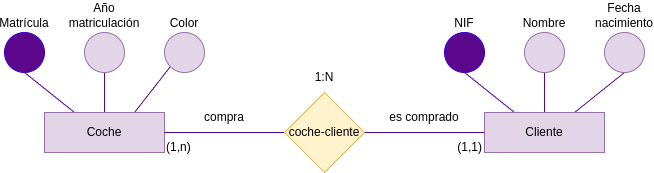

The diagram above was exported from draw.io. Its source (the exported page's mxGraphModel, read from the mxfile embedded in the PNG):
<mxGraphModel dx="1569" dy="606" grid="1" gridSize="10" guides="1" tooltips="1" connect="1" arrows="1" fold="1" page="1" pageScale="1" pageWidth="850" pageHeight="1100" math="0" shadow="0">
  <root>
    <mxCell id="0" />
    <mxCell id="1" parent="0" />
    <mxCell id="2" style="edgeStyle=none;html=1;exitX=0.25;exitY=0;exitDx=0;exitDy=0;entryX=0.5;entryY=1;entryDx=0;entryDy=0;strokeColor=#5C068C;endArrow=none;endFill=0;" parent="1" source="5" target="13" edge="1">
      <mxGeometry relative="1" as="geometry" />
    </mxCell>
    <mxCell id="3" style="edgeStyle=none;html=1;exitX=0.5;exitY=0;exitDx=0;exitDy=0;entryX=0.5;entryY=1;entryDx=0;entryDy=0;strokeColor=#5C068C;endArrow=none;endFill=0;" parent="1" source="5" target="14" edge="1">
      <mxGeometry relative="1" as="geometry" />
    </mxCell>
    <mxCell id="4" style="edgeStyle=none;html=1;exitX=0.75;exitY=0;exitDx=0;exitDy=0;entryX=0.5;entryY=1;entryDx=0;entryDy=0;strokeColor=#5C068C;endArrow=none;endFill=0;" parent="1" source="5" target="15" edge="1">
      <mxGeometry relative="1" as="geometry" />
    </mxCell>
    <mxCell id="19" style="edgeStyle=none;html=1;exitX=0;exitY=0.5;exitDx=0;exitDy=0;entryX=1;entryY=0.5;entryDx=0;entryDy=0;endArrow=none;endFill=0;strokeColor=#5C068C;" parent="1" source="5" target="17" edge="1">
      <mxGeometry relative="1" as="geometry" />
    </mxCell>
    <mxCell id="5" value="Cliente" style="rounded=0;whiteSpace=wrap;html=1;fillColor=#e1d5e7;strokeColor=#9673a6;" parent="1" vertex="1">
      <mxGeometry x="440" y="200" width="120" height="40" as="geometry" />
    </mxCell>
    <mxCell id="6" style="edgeStyle=none;html=1;exitX=0.25;exitY=0;exitDx=0;exitDy=0;entryX=0.5;entryY=1;entryDx=0;entryDy=0;strokeColor=#5C068C;endArrow=none;endFill=0;" parent="1" source="16" target="10" edge="1">
      <mxGeometry relative="1" as="geometry">
        <mxPoint x="30" y="200" as="sourcePoint" />
      </mxGeometry>
    </mxCell>
    <mxCell id="7" style="edgeStyle=none;html=1;exitX=0.5;exitY=0;exitDx=0;exitDy=0;entryX=0.5;entryY=1;entryDx=0;entryDy=0;strokeColor=#5C068C;endArrow=none;endFill=0;" parent="1" source="16" target="11" edge="1">
      <mxGeometry relative="1" as="geometry">
        <mxPoint x="60" y="200" as="sourcePoint" />
      </mxGeometry>
    </mxCell>
    <mxCell id="8" style="edgeStyle=none;html=1;entryX=0;entryY=1;entryDx=0;entryDy=0;strokeColor=#5C068C;endArrow=none;endFill=0;" parent="1" target="12" edge="1">
      <mxGeometry relative="1" as="geometry">
        <mxPoint x="90" y="200" as="sourcePoint" />
        <mxPoint x="140" y="160" as="targetPoint" />
      </mxGeometry>
    </mxCell>
    <mxCell id="10" value="Matrícula" style="ellipse;whiteSpace=wrap;html=1;aspect=fixed;fillColor=#5C068C;fontColor=#000000;strokeColor=#3700CC;verticalAlign=bottom;labelPosition=center;verticalLabelPosition=top;align=center;" parent="1" vertex="1">
      <mxGeometry x="-40" y="120" width="40" height="40" as="geometry" />
    </mxCell>
    <mxCell id="11" value="Año matriculación" style="ellipse;whiteSpace=wrap;html=1;aspect=fixed;fillColor=#e1d5e7;strokeColor=#9673a6;verticalAlign=bottom;labelPosition=center;verticalLabelPosition=top;align=center;" parent="1" vertex="1">
      <mxGeometry x="40" y="120" width="40" height="40" as="geometry" />
    </mxCell>
    <mxCell id="12" value="Color" style="ellipse;whiteSpace=wrap;html=1;aspect=fixed;fillColor=#e1d5e7;strokeColor=#9673a6;verticalAlign=bottom;labelPosition=center;verticalLabelPosition=top;align=center;" parent="1" vertex="1">
      <mxGeometry x="120" y="120" width="40" height="40" as="geometry" />
    </mxCell>
    <mxCell id="13" value="NIF" style="ellipse;whiteSpace=wrap;html=1;aspect=fixed;fillColor=#5C068C;fontColor=#000000;strokeColor=#3700CC;verticalAlign=bottom;labelPosition=center;verticalLabelPosition=top;align=center;" parent="1" vertex="1">
      <mxGeometry x="400" y="120" width="40" height="40" as="geometry" />
    </mxCell>
    <mxCell id="14" value="Nombre" style="ellipse;whiteSpace=wrap;html=1;aspect=fixed;fillColor=#e1d5e7;strokeColor=#9673a6;verticalAlign=bottom;labelPosition=center;verticalLabelPosition=top;align=center;" parent="1" vertex="1">
      <mxGeometry x="480" y="120" width="40" height="40" as="geometry" />
    </mxCell>
    <mxCell id="15" value="Fecha nacimiento" style="ellipse;whiteSpace=wrap;html=1;aspect=fixed;fillColor=#e1d5e7;strokeColor=#9673a6;verticalAlign=bottom;labelPosition=center;verticalLabelPosition=top;align=center;" parent="1" vertex="1">
      <mxGeometry x="560" y="120" width="40" height="40" as="geometry" />
    </mxCell>
    <mxCell id="16" value="Coche" style="rounded=0;whiteSpace=wrap;html=1;fillColor=#e1d5e7;strokeColor=#9673a6;" parent="1" vertex="1">
      <mxGeometry y="200" width="120" height="40" as="geometry" />
    </mxCell>
    <mxCell id="20" style="edgeStyle=none;html=1;exitX=0;exitY=0.5;exitDx=0;exitDy=0;entryX=1;entryY=0.5;entryDx=0;entryDy=0;endArrow=none;endFill=0;strokeColor=#5C068C;" parent="1" source="17" target="16" edge="1">
      <mxGeometry relative="1" as="geometry" />
    </mxCell>
    <mxCell id="17" value="coche-cliente" style="rhombus;whiteSpace=wrap;html=1;fillColor=#fff2cc;strokeColor=#d6b656;" parent="1" vertex="1">
      <mxGeometry x="240" y="180" width="80" height="80" as="geometry" />
    </mxCell>
    <mxCell id="21" value="compra" style="text;html=1;strokeColor=none;fillColor=none;align=center;verticalAlign=middle;whiteSpace=wrap;rounded=0;" parent="1" vertex="1">
      <mxGeometry x="120" y="190" width="120" height="30" as="geometry" />
    </mxCell>
    <mxCell id="22" value="es comprado" style="text;html=1;strokeColor=none;fillColor=none;align=center;verticalAlign=middle;whiteSpace=wrap;rounded=0;" parent="1" vertex="1">
      <mxGeometry x="320" y="190" width="120" height="30" as="geometry" />
    </mxCell>
    <mxCell id="23" value="1:N" style="text;html=1;strokeColor=none;fillColor=none;align=center;verticalAlign=middle;whiteSpace=wrap;rounded=0;" parent="1" vertex="1">
      <mxGeometry x="220" y="150" width="120" height="30" as="geometry" />
    </mxCell>
    <mxCell id="24" value="(1,n)" style="text;html=1;strokeColor=none;fillColor=none;align=left;verticalAlign=middle;whiteSpace=wrap;rounded=0;" vertex="1" parent="1">
      <mxGeometry x="120" y="220" width="120" height="30" as="geometry" />
    </mxCell>
    <mxCell id="25" value="(1,1)" style="text;html=1;strokeColor=none;fillColor=none;align=right;verticalAlign=middle;whiteSpace=wrap;rounded=0;" vertex="1" parent="1">
      <mxGeometry x="320" y="220" width="120" height="30" as="geometry" />
    </mxCell>
  </root>
</mxGraphModel>